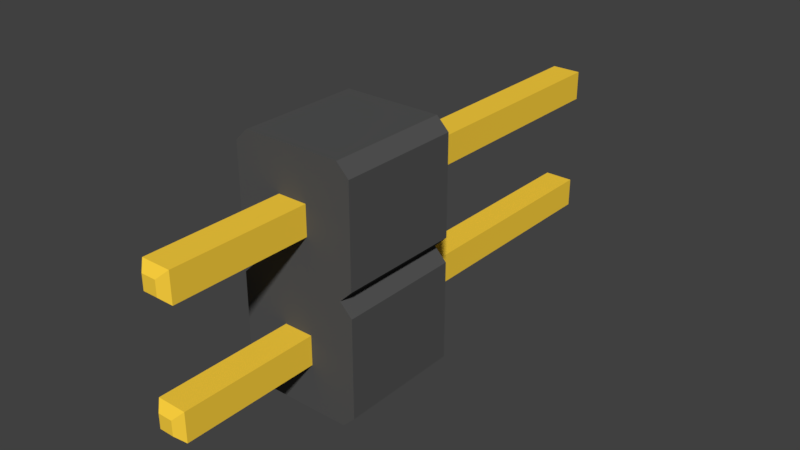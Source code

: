 # Source: Pin_Header_Straight_1x02_Pitch2.54mm.blend  (saved by Blender 3.0.42; exported with 4.5.12 LTS)
import bpy
from mathutils import Matrix  # noqa: F401  (used for matrix-valued properties, if any)

bpy.ops.wm.read_factory_settings(use_empty=True)
scene = bpy.context.scene
scene.name = 'Scene'

# ---- materials (node trees are filled in below, after node groups)
mat_plastic = bpy.data.materials.new('Plastic')
mat_plastic.alpha_threshold = 0.0
mat_plastic.use_transparent_shadow = False
mat_plastic.diffuse_color = (0.087, 0.087, 0.087, 1.0)
mat_plastic.specular_color = (0.01, 0.01, 0.01)
mat_plastic.roughness = 0.5
mat_gold = bpy.data.materials.new('Gold')
mat_gold.alpha_threshold = 0.0
mat_gold.use_transparent_shadow = False
mat_gold.diffuse_color = (1.0, 0.65, 0.05, 1.0)
mat_gold.specular_color = (1.0, 0.65, 0.05)
mat_gold.roughness = 0.5

# ---- material node trees

# ---- world
world_world = bpy.data.worlds.new('World'); scene.world = world_world
world_world.color = (0.05088, 0.05088, 0.05088)
world_world.use_sun_shadow = False
world_world.sun_shadow_jitter_overblur = 0.0
world_world.cycles.sampling_method = 'MANUAL'

# ---- meshes
me_cube = bpy.data.meshes.new('Cube')
me_cube.from_pydata([(-0.5, 0.0, -0.4), (-0.4, 0.0, -0.5), (-0.4, 0.0, 0.5), (-0.5, 0.0, 0.4), (-0.4, 1.0, -0.5), (-0.5, 1.0, -0.4), (-0.5, 1.0, 0.4), (-0.4, 1.0, 0.5), (0.4, 0.0, -0.5), (0.5, 0.0, -0.4), (0.5, 0.0, 0.4), (0.4, 0.0, 0.5), (0.5, 1.0, -0.4), (0.4, 1.0, -0.5), (0.4, 1.0, 0.5), (0.5, 1.0, 0.4)], [], [(8, 9, 10, 11, 2, 3, 0, 1), (12, 15, 10, 9), (14, 7, 2, 11), (0, 3, 6, 5), (4, 5, 6, 7, 14, 15, 12, 13), (4, 1, 0, 5), (2, 7, 6, 3), (8, 13, 12, 9), (14, 11, 10, 15), (4, 13, 8, 1)])
_uv = me_cube.uv_layers.new(name='UVMap')
_uv.uv.foreach_set('vector', [0.375, 0.775, 0.4, 0.75, 0.6, 0.75, 0.625, 0.775, 0.625, 0.975, 0.6, 1.0, 0.4, 1.0, 0.375, 0.975, 0.4, 0.5, 0.6, 0.5, 0.6, 0.75, 0.4, 0.75, 0.65, 0.5, 0.85, 0.5, 0.85, 0.75, 0.65, 0.75, 0.4, 0.0, 0.6, 0.0, 0.6, 0.25, 0.4, 0.25, 0.375, 0.275, 0.4, 0.25, 0.6, 0.25, 0.625, 0.275, 0.625, 0.475, 0.6, 0.5, 0.4, 0.5, 0.375, 0.475, 0.15, 0.5, 0.15, 0.75, 0.125, 0.75, 0.125, 0.5, 0.625, 0.0, 0.625, 0.25, 0.6, 0.25, 0.6, 0.0, 0.35, 0.75, 0.35, 0.5, 0.4, 0.5, 0.4, 0.75, 0.65, 0.5, 0.65, 0.75, 0.6, 0.75, 0.6, 0.5, 0.15, 0.5, 0.35, 0.5, 0.35, 0.75, 0.15, 0.75])
me_cube.materials.append(mat_plastic)
me_cube.use_remesh_fix_poles = True
me_cube.use_remesh_preserve_attributes = False
me_cube.update()
me_cube_001 = bpy.data.meshes.new('Cube.001')
me_cube_001.from_pydata([(-0.06, 3.36, -0.06), (-0.12, 3.3, -0.12), (-0.06, 3.36, 0.06), (-0.12, 3.3, 0.12), (0.06, 3.36, -0.06), (0.12, 3.3, -0.12), (0.12, 3.3, 0.12), (0.06, 3.36, 0.06), (-0.12, -1.12, -0.12), (-0.06, -1.18, -0.06), (-0.06, -1.18, 0.06), (-0.12, -1.12, 0.12), (0.06, -1.18, -0.06), (0.12, -1.12, -0.12), (0.12, -1.12, 0.12), (0.06, -1.18, 0.06)], [], [(0, 2, 7, 4), (5, 6, 14, 13), (1, 5, 13, 8), (12, 15, 10, 9), (2, 0, 1, 3), (5, 1, 0, 4), (3, 6, 7, 2), (6, 5, 4, 7), (6, 3, 11, 14), (9, 10, 11, 8), (15, 12, 13, 14), (8, 13, 12, 9), (14, 11, 10, 15), (8, 11, 3, 1)])
_uv = me_cube_001.uv_layers.new(name='UVMap')
_uv.uv.foreach_set('vector', [0.4375, 0.3125, 0.5625, 0.3125, 0.5625, 0.4375, 0.4375, 0.4375, 0.375, 0.5033, 0.625, 0.5033, 0.625, 0.7467, 0.375, 0.7467, 0.125, 0.5033, 0.375, 0.5033, 0.375, 0.7467, 0.125, 0.7467, 0.4375, 0.8125, 0.5625, 0.8125, 0.5625, 0.9375, 0.4375, 0.9375, 0.5625, 0.3125, 0.4375, 0.3125, 0.375, 0.2467, 0.625, 0.2467, 0.375, 0.5, 0.375, 0.25, 0.4375, 0.3125, 0.4375, 0.4375, 0.625, 0.25, 0.625, 0.5, 0.5625, 0.4375, 0.5625, 0.3125, 0.625, 0.5033, 0.375, 0.5033, 0.4375, 0.4375, 0.5625, 0.4375, 0.625, 0.5033, 0.875, 0.5033, 0.875, 0.7467, 0.625, 0.7467, 0.4375, 0.9375, 0.5625, 0.9375, 0.625, 1.0, 0.375, 1.0, 0.5625, 0.8125, 0.4375, 0.8125, 0.375, 0.7467, 0.625, 0.7467, 0.375, 1.0, 0.375, 0.75, 0.4375, 0.8125, 0.4375, 0.9375, 0.625, 0.75, 0.625, 1.0, 0.5625, 0.9375, 0.5625, 0.8125, 0.375, 0.003304, 0.625, 0.003304, 0.625, 0.2467, 0.375, 0.2467])
me_cube_001.materials.append(mat_gold)
me_cube_001.use_remesh_fix_poles = True
me_cube_001.use_remesh_preserve_attributes = False
me_cube_001.update()

# ---- objects
ob_plastic = bpy.data.objects.new('Plastic', me_cube)
ob_contacts = bpy.data.objects.new('Contacts', me_cube_001)

# ---- transforms, parenting, visibility, modifiers, constraints
ob_plastic.location = (0.0, 0.0, 0.0)
_m = ob_plastic.modifiers.new('Array', 'ARRAY')
_m.relative_offset_displace = (0.0, 0.0, -1.0)
_m.use_merge_vertices = True
ob_contacts.location = (0.0, 0.0, 0.0)
_m = ob_contacts.modifiers.new('Array', 'ARRAY')
_m.use_constant_offset = True
_m.constant_offset_displace = (0.0, 0.0, -1.0)
_m.use_relative_offset = False
_m.relative_offset_displace = (0.0, 0.0, -1.0)

# ---- collection membership
scene.collection.objects.link(ob_plastic)
scene.collection.objects.link(ob_contacts)

# ---- scene / render settings (as saved in the file)
scene.frame_start = 1; scene.frame_end = 250; scene.frame_set(1)
scene.render.engine = 'BLENDER_EEVEE_NEXT'
scene.render.resolution_percentage = 50
scene.render.dither_intensity = 0.0
scene.cycles.use_denoising = False
scene.cycles.samples = 128
scene.cycles.sampling_pattern = 'TABULATED_SOBOL'
scene.cycles.use_adaptive_sampling = False
scene.cycles.use_light_tree = False
scene.cycles.blur_glossy = 0.0
scene.cycles.sample_clamp_indirect = 0.0
scene.view_settings.view_transform = 'Standard'
bpy.context.view_layer.update()

# ---- added for rendering (the .blend has no active camera and no usable light): camera, sun
cam_auto = bpy.data.cameras.new('AutoCamera')
cam_auto.lens = 50.0
cam_auto.sensor_width = 36.0
cam_auto.clip_end = 1000.0
ob_auto_camera = bpy.data.objects.new('AutoCamera', cam_auto)
scene.collection.objects.link(ob_auto_camera)
ob_auto_camera.location = (4.68237, -4.52884, 3.24589)
ob_auto_camera.rotation_euler = (1.09748, -7.21219e-08, 0.694738)
scene.camera = ob_auto_camera
light_auto_sun = bpy.data.lights.new('AutoSun', 'SUN')
light_auto_sun.energy = 3.0
light_auto_sun.angle = 0.0523599
ob_auto_sun = bpy.data.objects.new('AutoSun', light_auto_sun)
scene.collection.objects.link(ob_auto_sun)
ob_auto_sun.rotation_euler = (0.872665, 0.174533, 0.523599)
bpy.context.view_layer.update()
